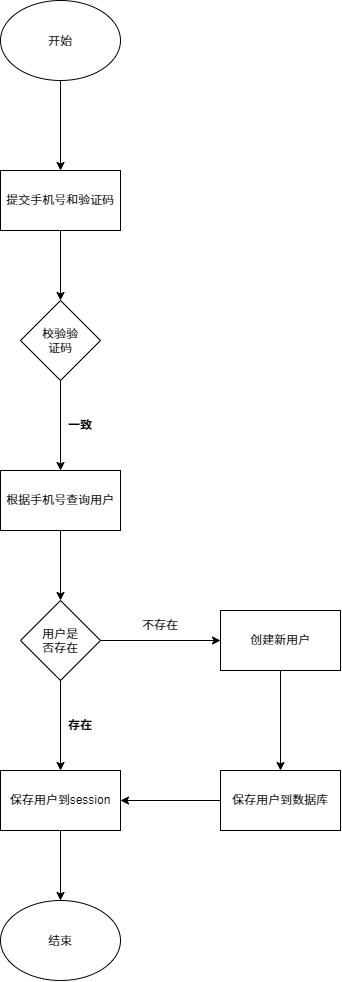

The diagram above was exported from draw.io. Its source (the exported page's mxGraphModel, read from the mxfile embedded in the PNG):
<mxGraphModel dx="1507" dy="1020" grid="1" gridSize="10" guides="1" tooltips="1" connect="1" arrows="1" fold="1" page="1" pageScale="1" pageWidth="827" pageHeight="1169" math="0" shadow="0">
  <root>
    <mxCell id="0" />
    <mxCell id="1" parent="0" />
    <mxCell id="s427Pq1lr_h65i47i_x2-3" edge="1" parent="1" source="s427Pq1lr_h65i47i_x2-1" style="edgeStyle=orthogonalEdgeStyle;rounded=0;orthogonalLoop=1;jettySize=auto;html=1;" target="s427Pq1lr_h65i47i_x2-2" value="">
      <mxGeometry relative="1" as="geometry" />
    </mxCell>
    <mxCell id="s427Pq1lr_h65i47i_x2-1" parent="1" style="ellipse;whiteSpace=wrap;html=1;shapeInside=1;" value="开始" vertex="1">
      <mxGeometry height="80" width="120" x="310" y="110" as="geometry" />
    </mxCell>
    <mxCell id="s427Pq1lr_h65i47i_x2-5" edge="1" parent="1" source="s427Pq1lr_h65i47i_x2-2" style="edgeStyle=orthogonalEdgeStyle;rounded=0;orthogonalLoop=1;jettySize=auto;html=1;" target="s427Pq1lr_h65i47i_x2-4" value="">
      <mxGeometry relative="1" as="geometry" />
    </mxCell>
    <mxCell id="s427Pq1lr_h65i47i_x2-2" parent="1" style="whiteSpace=wrap;html=1;" value="提交手机号和验证码" vertex="1">
      <mxGeometry height="60" width="120" x="310" y="280" as="geometry" />
    </mxCell>
    <mxCell id="s427Pq1lr_h65i47i_x2-7" edge="1" parent="1" source="s427Pq1lr_h65i47i_x2-4" style="edgeStyle=orthogonalEdgeStyle;rounded=0;orthogonalLoop=1;jettySize=auto;html=1;" target="s427Pq1lr_h65i47i_x2-6" value="">
      <mxGeometry relative="1" as="geometry" />
    </mxCell>
    <mxCell id="s427Pq1lr_h65i47i_x2-4" parent="1" style="rhombus;whiteSpace=wrap;html=1;shapeInside=1;" value="校验验证码" vertex="1">
      <mxGeometry height="80" width="80" x="330" y="410" as="geometry" />
    </mxCell>
    <mxCell id="s427Pq1lr_h65i47i_x2-9" edge="1" parent="1" source="s427Pq1lr_h65i47i_x2-6" style="edgeStyle=orthogonalEdgeStyle;rounded=0;orthogonalLoop=1;jettySize=auto;html=1;" target="s427Pq1lr_h65i47i_x2-8" value="">
      <mxGeometry relative="1" as="geometry" />
    </mxCell>
    <mxCell id="s427Pq1lr_h65i47i_x2-6" parent="1" style="whiteSpace=wrap;html=1;" value="根据手机号查询用户" vertex="1">
      <mxGeometry height="60" width="120" x="310" y="580" as="geometry" />
    </mxCell>
    <mxCell id="s427Pq1lr_h65i47i_x2-13" edge="1" parent="1" source="s427Pq1lr_h65i47i_x2-8" style="edgeStyle=orthogonalEdgeStyle;rounded=0;orthogonalLoop=1;jettySize=auto;html=1;" target="s427Pq1lr_h65i47i_x2-12" value="">
      <mxGeometry relative="1" as="geometry" />
    </mxCell>
    <mxCell id="s427Pq1lr_h65i47i_x2-21" edge="1" parent="1" source="s427Pq1lr_h65i47i_x2-8" style="edgeStyle=orthogonalEdgeStyle;rounded=0;orthogonalLoop=1;jettySize=auto;html=1;" target="s427Pq1lr_h65i47i_x2-20" value="">
      <mxGeometry relative="1" as="geometry" />
    </mxCell>
    <mxCell id="s427Pq1lr_h65i47i_x2-8" parent="1" style="rhombus;whiteSpace=wrap;html=1;shapeInside=1;" value="用户是否存在" vertex="1">
      <mxGeometry height="80" width="80" x="330" y="710" as="geometry" />
    </mxCell>
    <mxCell id="s427Pq1lr_h65i47i_x2-10" parent="1" style="text;html=1;whiteSpace=wrap;strokeColor=none;fillColor=none;align=center;verticalAlign=middle;rounded=0;" value="&lt;b&gt;一致&lt;/b&gt;" vertex="1">
      <mxGeometry height="30" width="60" x="360" y="520" as="geometry" />
    </mxCell>
    <mxCell id="s427Pq1lr_h65i47i_x2-15" edge="1" parent="1" source="s427Pq1lr_h65i47i_x2-12" style="edgeStyle=orthogonalEdgeStyle;rounded=0;orthogonalLoop=1;jettySize=auto;html=1;" value="">
      <mxGeometry relative="1" as="geometry">
        <mxPoint x="370" y="1010" as="targetPoint" />
      </mxGeometry>
    </mxCell>
    <mxCell id="s427Pq1lr_h65i47i_x2-12" parent="1" style="whiteSpace=wrap;html=1;" value="保存用户到session" vertex="1">
      <mxGeometry height="60" width="120" x="310" y="880" as="geometry" />
    </mxCell>
    <mxCell id="s427Pq1lr_h65i47i_x2-16" parent="1" style="ellipse;whiteSpace=wrap;html=1;shapeInside=1;" value="结束" vertex="1">
      <mxGeometry height="80" width="120" x="310" y="1010" as="geometry" />
    </mxCell>
    <mxCell id="s427Pq1lr_h65i47i_x2-17" parent="1" style="text;html=1;whiteSpace=wrap;strokeColor=none;fillColor=none;align=center;verticalAlign=middle;rounded=0;" value="&lt;b&gt;存在&lt;/b&gt;" vertex="1">
      <mxGeometry height="30" width="60" x="360" y="820" as="geometry" />
    </mxCell>
    <mxCell id="s427Pq1lr_h65i47i_x2-23" edge="1" parent="1" source="s427Pq1lr_h65i47i_x2-20" style="edgeStyle=orthogonalEdgeStyle;rounded=0;orthogonalLoop=1;jettySize=auto;html=1;" target="s427Pq1lr_h65i47i_x2-22" value="">
      <mxGeometry relative="1" as="geometry" />
    </mxCell>
    <mxCell id="s427Pq1lr_h65i47i_x2-20" parent="1" style="whiteSpace=wrap;html=1;" value="创建新用户" vertex="1">
      <mxGeometry height="60" width="120" x="530" y="720" as="geometry" />
    </mxCell>
    <mxCell id="s427Pq1lr_h65i47i_x2-24" edge="1" parent="1" source="s427Pq1lr_h65i47i_x2-22" style="edgeStyle=orthogonalEdgeStyle;rounded=0;orthogonalLoop=1;jettySize=auto;html=1;entryX=1;entryY=0.5;entryDx=0;entryDy=0;" target="s427Pq1lr_h65i47i_x2-12">
      <mxGeometry relative="1" as="geometry" />
    </mxCell>
    <mxCell id="s427Pq1lr_h65i47i_x2-22" parent="1" style="whiteSpace=wrap;html=1;" value="保存用户到数据库" vertex="1">
      <mxGeometry height="60" width="120" x="530" y="880" as="geometry" />
    </mxCell>
    <mxCell id="s427Pq1lr_h65i47i_x2-25" parent="1" style="text;html=1;whiteSpace=wrap;strokeColor=none;fillColor=none;align=center;verticalAlign=middle;rounded=0;" value="不存在" vertex="1">
      <mxGeometry height="30" width="60" x="440" y="720" as="geometry" />
    </mxCell>
  </root>
</mxGraphModel>